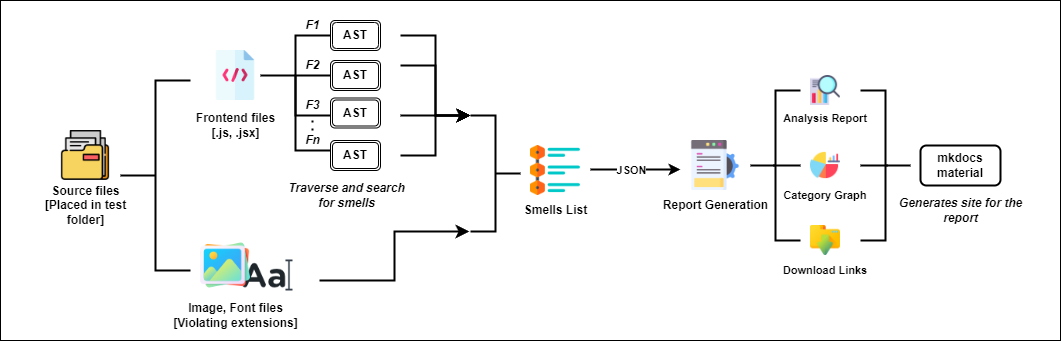

The diagram above was exported from draw.io. Its source (the exported page's mxGraphModel, read from the mxfile embedded in the PNG):
<mxGraphModel dx="1050" dy="579" grid="1" gridSize="10" guides="1" tooltips="1" connect="1" arrows="1" fold="1" page="1" pageScale="1" pageWidth="850" pageHeight="1100" math="0" shadow="0">
  <root>
    <mxCell id="0" />
    <mxCell id="1" parent="0" />
    <mxCell id="qhaQBRqmPPT8vqqu_FgK-1" value="" style="rounded=0;whiteSpace=wrap;html=1;movable=1;resizable=1;rotatable=1;deletable=1;editable=1;locked=0;connectable=1;" vertex="1" parent="1">
      <mxGeometry width="1060" height="340" as="geometry" />
    </mxCell>
    <mxCell id="qhaQBRqmPPT8vqqu_FgK-16" value="" style="shape=image;verticalLabelPosition=bottom;labelBackgroundColor=default;verticalAlign=top;aspect=fixed;imageAspect=0;image=data:image/png,(base64 omitted: 1916 chars);" vertex="1" parent="1">
      <mxGeometry x="242.5" y="250" width="50" height="50" as="geometry" />
    </mxCell>
    <mxCell id="qhaQBRqmPPT8vqqu_FgK-3" value="" style="shape=image;verticalLabelPosition=bottom;labelBackgroundColor=default;verticalAlign=top;aspect=fixed;imageAspect=0;image=data:image/png,(base64 omitted: 2172 chars);" vertex="1" parent="1">
      <mxGeometry x="60" y="130" width="50" height="50" as="geometry" />
    </mxCell>
    <mxCell id="qhaQBRqmPPT8vqqu_FgK-4" value="&lt;b&gt;Source files&lt;br&gt;[Placed in test folder]&lt;/b&gt;" style="text;html=1;strokeColor=none;fillColor=none;align=center;verticalAlign=middle;whiteSpace=wrap;rounded=0;" vertex="1" parent="1">
      <mxGeometry x="27.5" y="190" width="115" height="30" as="geometry" />
    </mxCell>
    <mxCell id="qhaQBRqmPPT8vqqu_FgK-13" value="" style="shape=image;verticalLabelPosition=bottom;labelBackgroundColor=default;verticalAlign=top;aspect=fixed;imageAspect=0;image=data:image/png,(base64 omitted: 1896 chars);" vertex="1" parent="1">
      <mxGeometry x="210" y="50" width="50" height="50" as="geometry" />
    </mxCell>
    <mxCell id="qhaQBRqmPPT8vqqu_FgK-14" value="&lt;b&gt;Frontend files&lt;br&gt;[.js, .jsx]&lt;br&gt;&lt;/b&gt;" style="text;html=1;strokeColor=none;fillColor=none;align=center;verticalAlign=middle;whiteSpace=wrap;rounded=0;" vertex="1" parent="1">
      <mxGeometry x="177.5" y="110" width="115" height="30" as="geometry" />
    </mxCell>
    <mxCell id="qhaQBRqmPPT8vqqu_FgK-15" value="" style="shape=image;verticalLabelPosition=bottom;labelBackgroundColor=default;verticalAlign=top;aspect=fixed;imageAspect=0;image=data:image/png,(base64 omitted: 5288 chars);" vertex="1" parent="1">
      <mxGeometry x="200" y="240" width="50" height="50" as="geometry" />
    </mxCell>
    <mxCell id="qhaQBRqmPPT8vqqu_FgK-18" value="&lt;b&gt;Image, Font files&lt;br&gt;[Violating extensions]&lt;br&gt;&lt;/b&gt;" style="text;html=1;strokeColor=none;fillColor=none;align=center;verticalAlign=middle;whiteSpace=wrap;rounded=0;" vertex="1" parent="1">
      <mxGeometry x="168.75" y="300" width="132.5" height="30" as="geometry" />
    </mxCell>
    <mxCell id="qhaQBRqmPPT8vqqu_FgK-22" value="" style="strokeWidth=2;html=1;shape=mxgraph.flowchart.annotation_2;align=left;labelPosition=right;pointerEvents=1;" vertex="1" parent="1">
      <mxGeometry x="120" y="80" width="70" height="190" as="geometry" />
    </mxCell>
    <mxCell id="qhaQBRqmPPT8vqqu_FgK-23" value="" style="strokeWidth=2;html=1;shape=mxgraph.flowchart.annotation_2;align=left;labelPosition=right;pointerEvents=1;" vertex="1" parent="1">
      <mxGeometry x="260" y="35" width="70" height="80" as="geometry" />
    </mxCell>
    <mxCell id="qhaQBRqmPPT8vqqu_FgK-24" value="" style="strokeWidth=2;html=1;shape=mxgraph.flowchart.annotation_1;align=left;pointerEvents=1;" vertex="1" parent="1">
      <mxGeometry x="295" y="75" width="35" height="75" as="geometry" />
    </mxCell>
    <mxCell id="qhaQBRqmPPT8vqqu_FgK-26" value="&lt;b&gt;AST&lt;/b&gt;" style="shape=ext;double=1;rounded=1;whiteSpace=wrap;html=1;" vertex="1" parent="1">
      <mxGeometry x="330" y="20" width="50" height="30" as="geometry" />
    </mxCell>
    <mxCell id="qhaQBRqmPPT8vqqu_FgK-28" value="&lt;b&gt;AST&lt;/b&gt;" style="shape=ext;double=1;rounded=1;whiteSpace=wrap;html=1;" vertex="1" parent="1">
      <mxGeometry x="330" y="60" width="50" height="30" as="geometry" />
    </mxCell>
    <mxCell id="qhaQBRqmPPT8vqqu_FgK-29" value="&lt;b&gt;AST&lt;/b&gt;" style="shape=ext;double=1;rounded=1;whiteSpace=wrap;html=1;" vertex="1" parent="1">
      <mxGeometry x="330" y="97.5" width="50" height="30" as="geometry" />
    </mxCell>
    <mxCell id="qhaQBRqmPPT8vqqu_FgK-30" value="&lt;b&gt;AST&lt;/b&gt;" style="shape=ext;double=1;rounded=1;whiteSpace=wrap;html=1;" vertex="1" parent="1">
      <mxGeometry x="330" y="140" width="50" height="30" as="geometry" />
    </mxCell>
    <mxCell id="qhaQBRqmPPT8vqqu_FgK-32" value="&lt;b&gt;&lt;i&gt;F1&lt;/i&gt;&lt;/b&gt;" style="text;html=1;strokeColor=none;fillColor=none;align=center;verticalAlign=middle;whiteSpace=wrap;rounded=0;" vertex="1" parent="1">
      <mxGeometry x="290" y="15" width="45" height="20" as="geometry" />
    </mxCell>
    <mxCell id="qhaQBRqmPPT8vqqu_FgK-33" value="&lt;b&gt;&lt;i&gt;F2&lt;/i&gt;&lt;/b&gt;" style="text;html=1;strokeColor=none;fillColor=none;align=center;verticalAlign=middle;whiteSpace=wrap;rounded=0;" vertex="1" parent="1">
      <mxGeometry x="290" y="55" width="45" height="20" as="geometry" />
    </mxCell>
    <mxCell id="qhaQBRqmPPT8vqqu_FgK-34" value="&lt;b&gt;&lt;i&gt;Fn&lt;/i&gt;&lt;/b&gt;" style="text;html=1;strokeColor=none;fillColor=none;align=center;verticalAlign=middle;whiteSpace=wrap;rounded=0;" vertex="1" parent="1">
      <mxGeometry x="290" y="130" width="45" height="20" as="geometry" />
    </mxCell>
    <mxCell id="qhaQBRqmPPT8vqqu_FgK-35" value="&lt;b&gt;&lt;i&gt;F3&lt;/i&gt;&lt;/b&gt;" style="text;html=1;strokeColor=none;fillColor=none;align=center;verticalAlign=middle;whiteSpace=wrap;rounded=0;" vertex="1" parent="1">
      <mxGeometry x="290" y="95" width="45" height="20" as="geometry" />
    </mxCell>
    <mxCell id="qhaQBRqmPPT8vqqu_FgK-36" value="" style="endArrow=none;dashed=1;html=1;dashPattern=1 3;strokeWidth=2;rounded=0;" edge="1" parent="1">
      <mxGeometry width="50" height="50" relative="1" as="geometry">
        <mxPoint x="312" y="130" as="sourcePoint" />
        <mxPoint x="312" y="120" as="targetPoint" />
      </mxGeometry>
    </mxCell>
    <mxCell id="qhaQBRqmPPT8vqqu_FgK-37" value="&lt;b&gt;&lt;i&gt;Traverse and search for smells&lt;/i&gt;&lt;br&gt;&lt;/b&gt;" style="text;html=1;strokeColor=none;fillColor=none;align=center;verticalAlign=middle;whiteSpace=wrap;rounded=0;" vertex="1" parent="1">
      <mxGeometry x="280" y="180" width="132.5" height="30" as="geometry" />
    </mxCell>
    <mxCell id="qhaQBRqmPPT8vqqu_FgK-38" value="" style="edgeStyle=elbowEdgeStyle;elbow=horizontal;endArrow=classic;html=1;curved=0;rounded=0;endSize=8;startSize=8;strokeWidth=2;" edge="1" parent="1">
      <mxGeometry width="50" height="50" relative="1" as="geometry">
        <mxPoint x="400" y="35" as="sourcePoint" />
        <mxPoint x="470" y="115" as="targetPoint" />
      </mxGeometry>
    </mxCell>
    <mxCell id="qhaQBRqmPPT8vqqu_FgK-39" value="" style="edgeStyle=elbowEdgeStyle;elbow=horizontal;endArrow=classic;html=1;curved=0;rounded=0;endSize=8;startSize=8;strokeWidth=2;" edge="1" parent="1">
      <mxGeometry width="50" height="50" relative="1" as="geometry">
        <mxPoint x="400" y="115" as="sourcePoint" />
        <mxPoint x="470" y="115" as="targetPoint" />
      </mxGeometry>
    </mxCell>
    <mxCell id="qhaQBRqmPPT8vqqu_FgK-40" value="" style="edgeStyle=elbowEdgeStyle;elbow=horizontal;endArrow=classic;html=1;curved=0;rounded=0;endSize=8;startSize=8;jumpStyle=none;strokeWidth=2;" edge="1" parent="1">
      <mxGeometry width="50" height="50" relative="1" as="geometry">
        <mxPoint x="400" y="65" as="sourcePoint" />
        <mxPoint x="470" y="115" as="targetPoint" />
      </mxGeometry>
    </mxCell>
    <mxCell id="qhaQBRqmPPT8vqqu_FgK-41" value="" style="edgeStyle=elbowEdgeStyle;elbow=horizontal;endArrow=classic;html=1;rounded=0;strokeWidth=2;" edge="1" parent="1">
      <mxGeometry width="50" height="50" relative="1" as="geometry">
        <mxPoint x="400" y="155" as="sourcePoint" />
        <mxPoint x="470" y="115" as="targetPoint" />
      </mxGeometry>
    </mxCell>
    <mxCell id="qhaQBRqmPPT8vqqu_FgK-49" value="" style="edgeStyle=elbowEdgeStyle;elbow=horizontal;endArrow=classic;html=1;curved=0;rounded=0;endSize=8;startSize=8;strokeWidth=2;" edge="1" parent="1">
      <mxGeometry width="50" height="50" relative="1" as="geometry">
        <mxPoint x="319" y="280" as="sourcePoint" />
        <mxPoint x="469" y="231" as="targetPoint" />
      </mxGeometry>
    </mxCell>
    <mxCell id="qhaQBRqmPPT8vqqu_FgK-50" value="" style="strokeWidth=2;html=1;shape=mxgraph.flowchart.annotation_2;align=left;labelPosition=right;pointerEvents=1;flipH=1;" vertex="1" parent="1">
      <mxGeometry x="470" y="115" width="50" height="116" as="geometry" />
    </mxCell>
    <mxCell id="qhaQBRqmPPT8vqqu_FgK-52" value="" style="endArrow=classic;html=1;rounded=0;strokeWidth=2;" edge="1" parent="1">
      <mxGeometry relative="1" as="geometry">
        <mxPoint x="590" y="169" as="sourcePoint" />
        <mxPoint x="680" y="169" as="targetPoint" />
      </mxGeometry>
    </mxCell>
    <mxCell id="qhaQBRqmPPT8vqqu_FgK-53" value="&lt;b&gt;JSON&lt;/b&gt;" style="edgeLabel;resizable=0;html=1;align=center;verticalAlign=middle;" connectable="0" vertex="1" parent="qhaQBRqmPPT8vqqu_FgK-52">
      <mxGeometry relative="1" as="geometry">
        <mxPoint x="-5" as="offset" />
      </mxGeometry>
    </mxCell>
    <mxCell id="qhaQBRqmPPT8vqqu_FgK-57" value="" style="shape=image;verticalLabelPosition=bottom;labelBackgroundColor=default;verticalAlign=top;aspect=fixed;imageAspect=0;image=data:image/png,(base64 omitted: 2556 chars);" vertex="1" parent="1">
      <mxGeometry x="690" y="140" width="50" height="50" as="geometry" />
    </mxCell>
    <mxCell id="qhaQBRqmPPT8vqqu_FgK-58" value="&lt;b&gt;Report Generation&lt;br&gt;&lt;/b&gt;" style="text;html=1;strokeColor=none;fillColor=none;align=center;verticalAlign=middle;whiteSpace=wrap;rounded=0;" vertex="1" parent="1">
      <mxGeometry x="657.5" y="190" width="115" height="30" as="geometry" />
    </mxCell>
    <mxCell id="qhaQBRqmPPT8vqqu_FgK-59" value="" style="shape=image;verticalLabelPosition=bottom;labelBackgroundColor=default;verticalAlign=top;aspect=fixed;imageAspect=0;image=data:image/png,(base64 omitted: 2164 chars);" vertex="1" parent="1">
      <mxGeometry x="530" y="145" width="50" height="50" as="geometry" />
    </mxCell>
    <mxCell id="qhaQBRqmPPT8vqqu_FgK-60" value="&lt;b&gt;Smells List&lt;br&gt;&lt;/b&gt;" style="text;html=1;strokeColor=none;fillColor=none;align=center;verticalAlign=middle;whiteSpace=wrap;rounded=0;" vertex="1" parent="1">
      <mxGeometry x="497.5" y="195" width="115" height="30" as="geometry" />
    </mxCell>
    <mxCell id="qhaQBRqmPPT8vqqu_FgK-61" value="" style="strokeWidth=2;html=1;shape=mxgraph.flowchart.annotation_2;align=left;labelPosition=right;pointerEvents=1;" vertex="1" parent="1">
      <mxGeometry x="750" y="90" width="50" height="150" as="geometry" />
    </mxCell>
    <mxCell id="qhaQBRqmPPT8vqqu_FgK-62" value="" style="line;strokeWidth=2;html=1;" vertex="1" parent="1">
      <mxGeometry x="772.5" y="160" width="27.5" height="10" as="geometry" />
    </mxCell>
    <mxCell id="qhaQBRqmPPT8vqqu_FgK-63" value="" style="shape=image;verticalLabelPosition=bottom;labelBackgroundColor=default;verticalAlign=top;aspect=fixed;imageAspect=0;image=data:image/png,(base64 omitted: 3500 chars);" vertex="1" parent="1">
      <mxGeometry x="810" y="75" width="30" height="30" as="geometry" />
    </mxCell>
    <mxCell id="qhaQBRqmPPT8vqqu_FgK-64" value="" style="shape=image;verticalLabelPosition=bottom;labelBackgroundColor=default;verticalAlign=top;aspect=fixed;imageAspect=0;image=data:image/png,(base64 omitted: 2716 chars);" vertex="1" parent="1">
      <mxGeometry x="810" y="150" width="30" height="30" as="geometry" />
    </mxCell>
    <mxCell id="qhaQBRqmPPT8vqqu_FgK-65" value="" style="shape=image;verticalLabelPosition=bottom;labelBackgroundColor=default;verticalAlign=top;aspect=fixed;imageAspect=0;image=data:image/png,(base64 omitted: 3208 chars);" vertex="1" parent="1">
      <mxGeometry x="810" y="225" width="30" height="30" as="geometry" />
    </mxCell>
    <mxCell id="qhaQBRqmPPT8vqqu_FgK-66" value="&lt;b style=&quot;font-size: 11px;&quot;&gt;Analysis Report&lt;/b&gt;" style="text;html=1;strokeColor=none;fillColor=none;align=center;verticalAlign=middle;whiteSpace=wrap;rounded=0;fontSize=11;" vertex="1" parent="1">
      <mxGeometry x="775" y="107.5" width="100" height="20" as="geometry" />
    </mxCell>
    <mxCell id="qhaQBRqmPPT8vqqu_FgK-67" value="&lt;b style=&quot;font-size: 11px;&quot;&gt;Category Graph&lt;/b&gt;" style="text;html=1;strokeColor=none;fillColor=none;align=center;verticalAlign=middle;whiteSpace=wrap;rounded=0;fontSize=11;" vertex="1" parent="1">
      <mxGeometry x="775" y="185" width="100" height="20" as="geometry" />
    </mxCell>
    <mxCell id="qhaQBRqmPPT8vqqu_FgK-68" value="&lt;b style=&quot;font-size: 11px;&quot;&gt;Download Links&lt;/b&gt;" style="text;html=1;strokeColor=none;fillColor=none;align=center;verticalAlign=middle;whiteSpace=wrap;rounded=0;fontSize=11;" vertex="1" parent="1">
      <mxGeometry x="775" y="260" width="100" height="20" as="geometry" />
    </mxCell>
    <mxCell id="qhaQBRqmPPT8vqqu_FgK-69" value="" style="strokeWidth=2;html=1;shape=mxgraph.flowchart.annotation_2;align=left;labelPosition=right;pointerEvents=1;flipH=1;" vertex="1" parent="1">
      <mxGeometry x="860" y="90" width="50" height="150" as="geometry" />
    </mxCell>
    <mxCell id="qhaQBRqmPPT8vqqu_FgK-70" value="" style="line;strokeWidth=2;html=1;" vertex="1" parent="1">
      <mxGeometry x="860" y="160" width="27.5" height="10" as="geometry" />
    </mxCell>
    <mxCell id="qhaQBRqmPPT8vqqu_FgK-72" value="&lt;b&gt;mkdocs material&lt;/b&gt;" style="rounded=1;whiteSpace=wrap;html=1;strokeWidth=2;" vertex="1" parent="1">
      <mxGeometry x="920" y="145" width="80" height="40" as="geometry" />
    </mxCell>
    <mxCell id="qhaQBRqmPPT8vqqu_FgK-73" value="&lt;b&gt;&lt;i&gt;Generates site for the report&lt;/i&gt;&lt;br&gt;&lt;/b&gt;" style="text;html=1;strokeColor=none;fillColor=none;align=center;verticalAlign=middle;whiteSpace=wrap;rounded=0;" vertex="1" parent="1">
      <mxGeometry x="893.75" y="195" width="132.5" height="30" as="geometry" />
    </mxCell>
  </root>
</mxGraphModel>